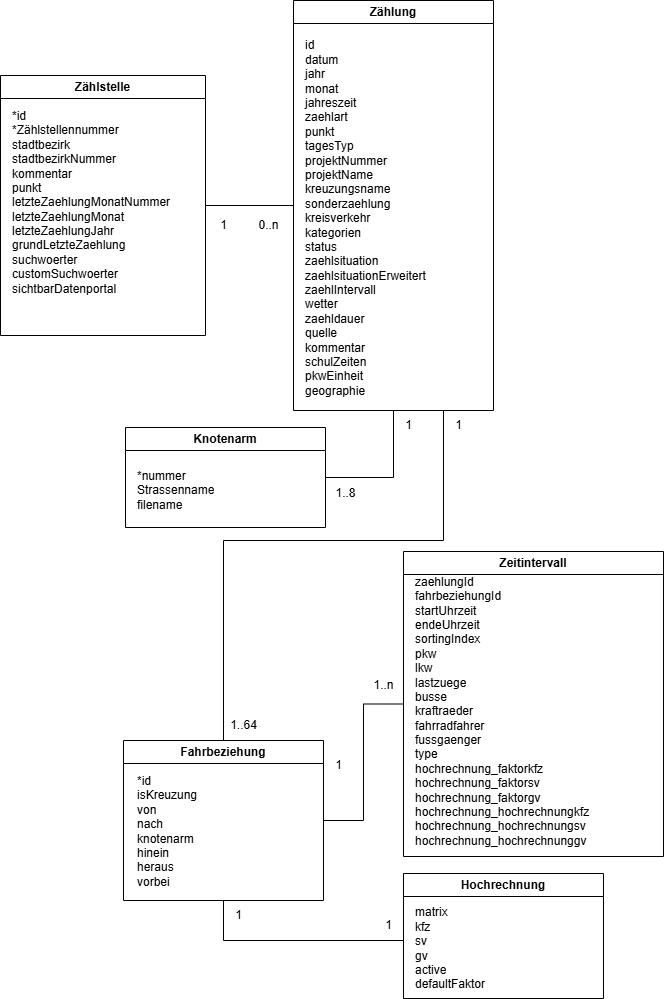

The diagram above was exported from draw.io. Its source (the exported page's mxGraphModel, read from the mxfile embedded in the PNG):
<mxGraphModel dx="3080" dy="2058" grid="1" gridSize="10" guides="1" tooltips="1" connect="1" arrows="1" fold="1" page="1" pageScale="1" pageWidth="827" pageHeight="1169" math="0" shadow="0">
  <root>
    <mxCell id="0" />
    <mxCell id="1" parent="0" />
    <mxCell id="efeF_H4L_HtGoBBRh3R4-1" value="Zählung" style="swimlane;whiteSpace=wrap;html=1;" parent="1" vertex="1">
      <mxGeometry x="-590" y="-500" width="200" height="410" as="geometry" />
    </mxCell>
    <mxCell id="efeF_H4L_HtGoBBRh3R4-2" value="id&lt;div&gt;datum&lt;/div&gt;&lt;div&gt;jahr&lt;/div&gt;&lt;div&gt;monat&lt;/div&gt;&lt;div&gt;jahreszeit&lt;/div&gt;&lt;div&gt;zaehlart&lt;/div&gt;&lt;div&gt;punkt&lt;/div&gt;&lt;div&gt;tagesTyp&lt;/div&gt;&lt;div&gt;projektNummer&lt;/div&gt;&lt;div&gt;projektName&lt;/div&gt;&lt;div&gt;kreuzungsname&lt;/div&gt;&lt;div&gt;sonderzaehlung&lt;/div&gt;&lt;div&gt;kreisverkehr&lt;/div&gt;&lt;div&gt;kategorien&lt;/div&gt;&lt;div&gt;status&lt;/div&gt;&lt;div&gt;zaehlsituation&lt;/div&gt;&lt;div&gt;zaehlsituationErweitert&lt;/div&gt;&lt;div&gt;zaehlIntervall&lt;/div&gt;&lt;div&gt;wetter&lt;/div&gt;&lt;div&gt;zaehldauer&lt;/div&gt;&lt;div&gt;quelle&lt;/div&gt;&lt;div&gt;kommentar&lt;/div&gt;&lt;div&gt;schulZeiten&lt;/div&gt;&lt;div&gt;pkwEinheit&lt;/div&gt;&lt;div&gt;geographie&lt;/div&gt;&lt;div&gt;&lt;br&gt;&lt;/div&gt;" style="text;html=1;align=left;verticalAlign=middle;resizable=0;points=[];autosize=1;strokeColor=none;fillColor=none;" parent="efeF_H4L_HtGoBBRh3R4-1" vertex="1">
      <mxGeometry x="10" y="30" width="140" height="390" as="geometry" />
    </mxCell>
    <mxCell id="efeF_H4L_HtGoBBRh3R4-3" style="rounded=0;orthogonalLoop=1;jettySize=auto;html=1;exitX=1;exitY=0.5;exitDx=0;exitDy=0;entryX=0;entryY=0.5;entryDx=0;entryDy=0;startArrow=none;startFill=0;endArrow=none;endFill=0;" parent="1" source="efeF_H4L_HtGoBBRh3R4-4" target="efeF_H4L_HtGoBBRh3R4-1" edge="1">
      <mxGeometry relative="1" as="geometry" />
    </mxCell>
    <mxCell id="efeF_H4L_HtGoBBRh3R4-4" value="Zählstelle" style="swimlane;whiteSpace=wrap;html=1;" parent="1" vertex="1">
      <mxGeometry x="-883" y="-425" width="205" height="260" as="geometry" />
    </mxCell>
    <mxCell id="efeF_H4L_HtGoBBRh3R4-5" value="&lt;div&gt;*id&lt;/div&gt;&lt;div&gt;*Zählstellennummer&lt;/div&gt;&lt;div&gt;stadtbezirk&lt;/div&gt;&lt;div&gt;stadtbezirkNummer&lt;/div&gt;&lt;div&gt;kommentar&lt;/div&gt;&lt;div&gt;punkt&lt;/div&gt;&lt;div&gt;letzteZaehlungMonatNummer&lt;/div&gt;&lt;div&gt;letzteZaehlungMonat&lt;/div&gt;&lt;div&gt;letzteZaehlungJahr&lt;/div&gt;&lt;div&gt;grundLetzteZaehlung&lt;/div&gt;&lt;div&gt;suchwoerter&lt;/div&gt;&lt;div&gt;customSuchwoerter&lt;/div&gt;&lt;div&gt;sichtbarDatenportal&lt;/div&gt;" style="text;html=1;align=left;verticalAlign=middle;resizable=0;points=[];autosize=1;strokeColor=none;fillColor=none;" parent="efeF_H4L_HtGoBBRh3R4-4" vertex="1">
      <mxGeometry x="10" y="27" width="180" height="200" as="geometry" />
    </mxCell>
    <mxCell id="efeF_H4L_HtGoBBRh3R4-6" value="" style="edgeStyle=orthogonalEdgeStyle;rounded=0;orthogonalLoop=1;jettySize=auto;html=1;endArrow=none;endFill=0;exitX=0.75;exitY=1;exitDx=0;exitDy=0;" parent="1" source="efeF_H4L_HtGoBBRh3R4-1" target="efeF_H4L_HtGoBBRh3R4-14" edge="1">
      <mxGeometry relative="1" as="geometry">
        <Array as="points">
          <mxPoint x="-440" y="40" />
          <mxPoint x="-660" y="40" />
        </Array>
      </mxGeometry>
    </mxCell>
    <mxCell id="efeF_H4L_HtGoBBRh3R4-7" value="" style="edgeStyle=orthogonalEdgeStyle;rounded=0;orthogonalLoop=1;jettySize=auto;html=1;endArrow=none;endFill=0;entryX=0.5;entryY=1;entryDx=0;entryDy=0;exitX=1;exitY=0.5;exitDx=0;exitDy=0;" parent="1" source="efeF_H4L_HtGoBBRh3R4-8" target="efeF_H4L_HtGoBBRh3R4-1" edge="1">
      <mxGeometry relative="1" as="geometry">
        <mxPoint x="-560" y="120" as="sourcePoint" />
        <mxPoint x="-380" as="targetPoint" />
        <Array as="points">
          <mxPoint x="-490" y="-23" />
        </Array>
      </mxGeometry>
    </mxCell>
    <mxCell id="efeF_H4L_HtGoBBRh3R4-8" value="Knotenarm" style="swimlane;whiteSpace=wrap;html=1;startSize=23;" parent="1" vertex="1">
      <mxGeometry x="-758" y="-73" width="200" height="100" as="geometry" />
    </mxCell>
    <mxCell id="efeF_H4L_HtGoBBRh3R4-10" value="Zeitintervall" style="swimlane;whiteSpace=wrap;html=1;" parent="1" vertex="1">
      <mxGeometry x="-480" y="51" width="260" height="305" as="geometry">
        <mxRectangle x="-480" y="60" width="100" height="30" as="alternateBounds" />
      </mxGeometry>
    </mxCell>
    <mxCell id="efeF_H4L_HtGoBBRh3R4-11" value="zaehlungId&lt;div&gt;fahrbeziehungId&lt;/div&gt;&lt;div&gt;startUhrzeit&lt;/div&gt;&lt;div&gt;endeUhrzeit&lt;/div&gt;&lt;div&gt;sortingIndex&lt;/div&gt;&lt;div&gt;pkw&lt;/div&gt;&lt;div&gt;lkw&lt;/div&gt;&lt;div&gt;lastzuege&lt;/div&gt;&lt;div&gt;busse&lt;/div&gt;&lt;div&gt;kraftraeder&lt;/div&gt;&lt;div&gt;fahrradfahrer&lt;/div&gt;&lt;div&gt;fussgaenger&lt;/div&gt;&lt;div&gt;type&lt;/div&gt;&lt;div&gt;hochrechnung_faktorkfz&lt;/div&gt;&lt;div&gt;hochrechnung_faktorsv&lt;/div&gt;&lt;div&gt;hochrechnung_faktorgv&lt;/div&gt;&lt;div&gt;hochrechnung_hochrechnungkfz&lt;/div&gt;&lt;div&gt;hochrechnung_hochrechnungsv&lt;/div&gt;&lt;div&gt;hochrechnung_hochrechnunggv&lt;/div&gt;" style="text;html=1;align=left;verticalAlign=middle;resizable=0;points=[];autosize=1;strokeColor=none;fillColor=none;" parent="efeF_H4L_HtGoBBRh3R4-10" vertex="1">
      <mxGeometry x="10" y="15" width="200" height="290" as="geometry" />
    </mxCell>
    <mxCell id="efeF_H4L_HtGoBBRh3R4-12" style="edgeStyle=orthogonalEdgeStyle;rounded=0;orthogonalLoop=1;jettySize=auto;html=1;entryX=0;entryY=0.5;entryDx=0;entryDy=0;endArrow=none;endFill=0;" parent="1" target="efeF_H4L_HtGoBBRh3R4-10" edge="1">
      <mxGeometry relative="1" as="geometry">
        <mxPoint x="-560" y="320" as="sourcePoint" />
        <Array as="points">
          <mxPoint x="-520" y="320" />
          <mxPoint x="-520" y="204" />
        </Array>
      </mxGeometry>
    </mxCell>
    <mxCell id="efeF_H4L_HtGoBBRh3R4-13" value="" style="edgeStyle=orthogonalEdgeStyle;rounded=0;orthogonalLoop=1;jettySize=auto;html=1;endArrow=none;endFill=0;" parent="1" source="efeF_H4L_HtGoBBRh3R4-14" edge="1">
      <mxGeometry relative="1" as="geometry">
        <mxPoint x="-480" y="420" as="targetPoint" />
        <Array as="points">
          <mxPoint x="-480" y="440" />
        </Array>
      </mxGeometry>
    </mxCell>
    <mxCell id="efeF_H4L_HtGoBBRh3R4-14" value="Fahrbeziehung" style="swimlane;whiteSpace=wrap;html=1;startSize=23;" parent="1" vertex="1">
      <mxGeometry x="-760" y="240" width="200" height="160" as="geometry" />
    </mxCell>
    <mxCell id="efeF_H4L_HtGoBBRh3R4-15" value="*id&lt;div&gt;isKreuzung&lt;br&gt;von&lt;br&gt;nach&lt;/div&gt;&lt;div&gt;knotenarm&lt;/div&gt;&lt;div&gt;hinein&lt;/div&gt;&lt;div&gt;heraus&lt;/div&gt;&lt;div&gt;vorbei&lt;/div&gt;" style="text;html=1;align=left;verticalAlign=middle;resizable=0;points=[];autosize=1;strokeColor=none;fillColor=none;" parent="efeF_H4L_HtGoBBRh3R4-14" vertex="1">
      <mxGeometry x="12" y="26" width="80" height="130" as="geometry" />
    </mxCell>
    <mxCell id="efeF_H4L_HtGoBBRh3R4-16" value="&lt;span style=&quot;background-color: transparent;&quot;&gt;Hochrechnung&lt;/span&gt;" style="swimlane;whiteSpace=wrap;html=1;" parent="1" vertex="1">
      <mxGeometry x="-480" y="373" width="200" height="125" as="geometry">
        <mxRectangle x="-480" y="360" width="120" height="30" as="alternateBounds" />
      </mxGeometry>
    </mxCell>
    <mxCell id="efeF_H4L_HtGoBBRh3R4-17" value="matrix&lt;div&gt;kfz&lt;/div&gt;&lt;div&gt;sv&lt;/div&gt;&lt;div&gt;gv&lt;/div&gt;&lt;div&gt;active&lt;/div&gt;&lt;div&gt;defaultFaktor&lt;/div&gt;" style="text;html=1;align=left;verticalAlign=middle;resizable=0;points=[];autosize=1;strokeColor=none;fillColor=none;" parent="efeF_H4L_HtGoBBRh3R4-16" vertex="1">
      <mxGeometry x="10" y="25" width="90" height="100" as="geometry" />
    </mxCell>
    <mxCell id="efeF_H4L_HtGoBBRh3R4-22" value="1..8" style="text;html=1;align=center;verticalAlign=middle;resizable=0;points=[];autosize=1;strokeColor=none;fillColor=none;" parent="1" vertex="1">
      <mxGeometry x="-558" y="-22" width="40" height="30" as="geometry" />
    </mxCell>
    <mxCell id="efeF_H4L_HtGoBBRh3R4-23" value="1..64" style="text;html=1;align=center;verticalAlign=middle;resizable=0;points=[];autosize=1;strokeColor=none;fillColor=none;" parent="1" vertex="1">
      <mxGeometry x="-665" y="210" width="50" height="30" as="geometry" />
    </mxCell>
    <mxCell id="efeF_H4L_HtGoBBRh3R4-24" value="1" style="text;html=1;align=center;verticalAlign=middle;resizable=0;points=[];autosize=1;strokeColor=none;fillColor=none;" parent="1" vertex="1">
      <mxGeometry x="-440" y="-90" width="30" height="30" as="geometry" />
    </mxCell>
    <mxCell id="efeF_H4L_HtGoBBRh3R4-25" value="1" style="text;html=1;align=center;verticalAlign=middle;resizable=0;points=[];autosize=1;strokeColor=none;fillColor=none;" parent="1" vertex="1">
      <mxGeometry x="-560" y="250" width="30" height="30" as="geometry" />
    </mxCell>
    <mxCell id="efeF_H4L_HtGoBBRh3R4-26" value="1..n" style="text;html=1;align=center;verticalAlign=middle;resizable=0;points=[];autosize=1;strokeColor=none;fillColor=none;" parent="1" vertex="1">
      <mxGeometry x="-520" y="170" width="40" height="30" as="geometry" />
    </mxCell>
    <mxCell id="efeF_H4L_HtGoBBRh3R4-27" value="1" style="text;html=1;align=center;verticalAlign=middle;resizable=0;points=[];autosize=1;strokeColor=none;fillColor=none;" parent="1" vertex="1">
      <mxGeometry x="-660" y="400" width="30" height="30" as="geometry" />
    </mxCell>
    <mxCell id="efeF_H4L_HtGoBBRh3R4-28" value="1" style="text;html=1;align=center;verticalAlign=middle;resizable=0;points=[];autosize=1;strokeColor=none;fillColor=none;" parent="1" vertex="1">
      <mxGeometry x="-510" y="410" width="30" height="30" as="geometry" />
    </mxCell>
    <mxCell id="JL8cYSHzDhx7qziYkuPt-3" value="1" style="text;html=1;align=center;verticalAlign=middle;resizable=0;points=[];autosize=1;strokeColor=none;fillColor=none;" parent="1" vertex="1">
      <mxGeometry x="-675" y="-290" width="30" height="30" as="geometry" />
    </mxCell>
    <mxCell id="JL8cYSHzDhx7qziYkuPt-4" value="0..n" style="text;html=1;align=center;verticalAlign=middle;resizable=0;points=[];autosize=1;strokeColor=none;fillColor=none;" parent="1" vertex="1">
      <mxGeometry x="-635" y="-290" width="40" height="30" as="geometry" />
    </mxCell>
    <mxCell id="JL8cYSHzDhx7qziYkuPt-5" value="1" style="text;html=1;align=center;verticalAlign=middle;resizable=0;points=[];autosize=1;strokeColor=none;fillColor=none;" parent="1" vertex="1">
      <mxGeometry x="-490" y="-90" width="30" height="30" as="geometry" />
    </mxCell>
    <mxCell id="efeF_H4L_HtGoBBRh3R4-9" value="&lt;div&gt;*nummer&lt;/div&gt;&lt;div&gt;Strassenname&lt;/div&gt;&lt;div&gt;filename&lt;/div&gt;" style="text;html=1;align=left;verticalAlign=middle;resizable=0;points=[];autosize=1;strokeColor=none;fillColor=none;" parent="1" vertex="1">
      <mxGeometry x="-748" y="-40" width="100" height="60" as="geometry" />
    </mxCell>
  </root>
</mxGraphModel>